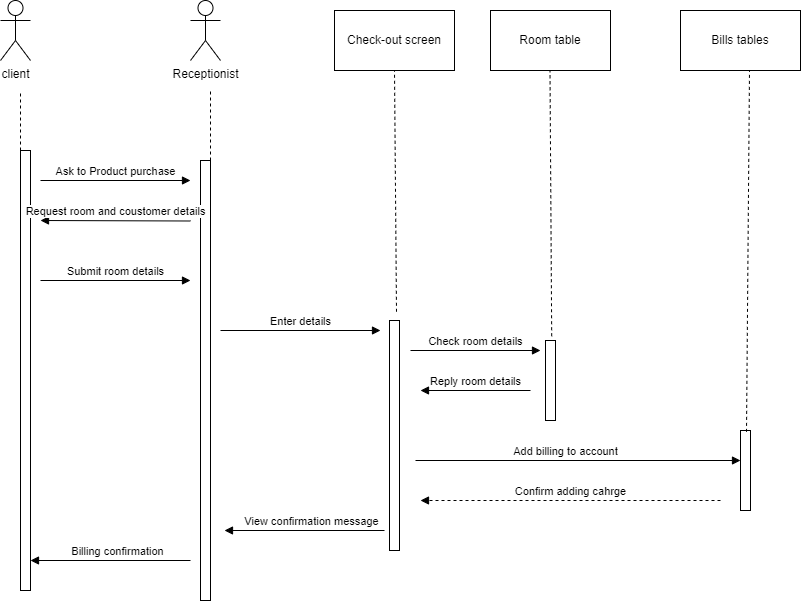

The diagram above was exported from draw.io. Its source (the exported page's mxGraphModel, read from the mxfile embedded in the PNG):
<mxGraphModel dx="292" dy="471" grid="1" gridSize="10" guides="1" tooltips="1" connect="1" arrows="1" fold="1" page="1" pageScale="1" pageWidth="827" pageHeight="1169" math="0" shadow="0">
  <root>
    <mxCell id="0" />
    <mxCell id="1" parent="0" />
    <mxCell id="g6SH-ol2IHDjnS202q2P-1" value="client" style="shape=umlActor;verticalLabelPosition=bottom;verticalAlign=top;html=1;outlineConnect=0;" parent="1" vertex="1">
      <mxGeometry x="30" y="80" width="30" height="60" as="geometry" />
    </mxCell>
    <mxCell id="g6SH-ol2IHDjnS202q2P-2" value="Receptionist" style="shape=umlActor;verticalLabelPosition=bottom;verticalAlign=top;html=1;outlineConnect=0;" parent="1" vertex="1">
      <mxGeometry x="220" y="80" width="30" height="60" as="geometry" />
    </mxCell>
    <mxCell id="g6SH-ol2IHDjnS202q2P-3" value="Check-out screen" style="rounded=0;whiteSpace=wrap;html=1;" parent="1" vertex="1">
      <mxGeometry x="364" y="90" width="120" height="60" as="geometry" />
    </mxCell>
    <mxCell id="g6SH-ol2IHDjnS202q2P-4" value="Room table" style="rounded=0;whiteSpace=wrap;html=1;" parent="1" vertex="1">
      <mxGeometry x="520" y="90" width="120" height="60" as="geometry" />
    </mxCell>
    <mxCell id="g6SH-ol2IHDjnS202q2P-5" value="Bills tables" style="rounded=0;whiteSpace=wrap;html=1;" parent="1" vertex="1">
      <mxGeometry x="710" y="90" width="120" height="60" as="geometry" />
    </mxCell>
    <mxCell id="g6SH-ol2IHDjnS202q2P-6" value="" style="endArrow=none;dashed=1;html=1;rounded=0;entryX=0.5;entryY=1;entryDx=0;entryDy=0;exitX=0.7;exitY=-0.038;exitDx=0;exitDy=0;exitPerimeter=0;" parent="1" source="g6SH-ol2IHDjnS202q2P-16" target="g6SH-ol2IHDjnS202q2P-3" edge="1">
      <mxGeometry width="50" height="50" relative="1" as="geometry">
        <mxPoint x="424" y="240" as="sourcePoint" />
        <mxPoint x="440" y="230" as="targetPoint" />
      </mxGeometry>
    </mxCell>
    <mxCell id="g6SH-ol2IHDjnS202q2P-7" value="" style="endArrow=none;dashed=1;html=1;rounded=0;" parent="1" edge="1">
      <mxGeometry width="50" height="50" relative="1" as="geometry">
        <mxPoint x="240" y="240" as="sourcePoint" />
        <mxPoint x="240" y="170" as="targetPoint" />
      </mxGeometry>
    </mxCell>
    <mxCell id="g6SH-ol2IHDjnS202q2P-8" value="" style="endArrow=none;dashed=1;html=1;rounded=0;" parent="1" edge="1">
      <mxGeometry width="50" height="50" relative="1" as="geometry">
        <mxPoint x="50" y="230" as="sourcePoint" />
        <mxPoint x="50" y="170" as="targetPoint" />
      </mxGeometry>
    </mxCell>
    <mxCell id="g6SH-ol2IHDjnS202q2P-9" value="Ask to Product purchase" style="html=1;verticalAlign=bottom;endArrow=block;rounded=0;" parent="1" edge="1">
      <mxGeometry width="80" relative="1" as="geometry">
        <mxPoint x="70" y="260" as="sourcePoint" />
        <mxPoint x="220" y="260" as="targetPoint" />
      </mxGeometry>
    </mxCell>
    <mxCell id="g6SH-ol2IHDjnS202q2P-10" value="" style="html=1;points=[];perimeter=orthogonalPerimeter;" parent="1" vertex="1">
      <mxGeometry x="770" y="510" width="10" height="80" as="geometry" />
    </mxCell>
    <mxCell id="g6SH-ol2IHDjnS202q2P-11" value="" style="html=1;points=[];perimeter=orthogonalPerimeter;" parent="1" vertex="1">
      <mxGeometry x="575" y="420" width="10" height="80" as="geometry" />
    </mxCell>
    <mxCell id="g6SH-ol2IHDjnS202q2P-12" value="" style="html=1;points=[];perimeter=orthogonalPerimeter;" parent="1" vertex="1">
      <mxGeometry x="230" y="240" width="10" height="440" as="geometry" />
    </mxCell>
    <mxCell id="g6SH-ol2IHDjnS202q2P-13" value="" style="html=1;points=[];perimeter=orthogonalPerimeter;" parent="1" vertex="1">
      <mxGeometry x="50" y="230" width="10" height="440" as="geometry" />
    </mxCell>
    <mxCell id="g6SH-ol2IHDjnS202q2P-14" value="" style="endArrow=none;dashed=1;html=1;rounded=0;entryX=0.5;entryY=1;entryDx=0;entryDy=0;exitX=0.62;exitY=-0.053;exitDx=0;exitDy=0;exitPerimeter=0;" parent="1" source="g6SH-ol2IHDjnS202q2P-11" edge="1">
      <mxGeometry width="50" height="50" relative="1" as="geometry">
        <mxPoint x="579.5" y="240" as="sourcePoint" />
        <mxPoint x="579.5" y="150" as="targetPoint" />
      </mxGeometry>
    </mxCell>
    <mxCell id="g6SH-ol2IHDjnS202q2P-15" value="" style="endArrow=none;dashed=1;html=1;rounded=0;entryX=0.5;entryY=1;entryDx=0;entryDy=0;exitX=0.6;exitY=0.017;exitDx=0;exitDy=0;exitPerimeter=0;" parent="1" source="g6SH-ol2IHDjnS202q2P-10" edge="1">
      <mxGeometry width="50" height="50" relative="1" as="geometry">
        <mxPoint x="779" y="240" as="sourcePoint" />
        <mxPoint x="779" y="150" as="targetPoint" />
      </mxGeometry>
    </mxCell>
    <mxCell id="g6SH-ol2IHDjnS202q2P-16" value="" style="html=1;points=[];perimeter=orthogonalPerimeter;" parent="1" vertex="1">
      <mxGeometry x="419" y="400" width="10" height="230" as="geometry" />
    </mxCell>
    <mxCell id="g6SH-ol2IHDjnS202q2P-18" value="Request room and coustomer details" style="html=1;verticalAlign=bottom;endArrow=block;rounded=0;" parent="1" edge="1">
      <mxGeometry width="80" relative="1" as="geometry">
        <mxPoint x="220" y="300.5" as="sourcePoint" />
        <mxPoint x="70" y="300" as="targetPoint" />
      </mxGeometry>
    </mxCell>
    <mxCell id="g6SH-ol2IHDjnS202q2P-19" value="Submit room details" style="html=1;verticalAlign=bottom;endArrow=block;rounded=0;" parent="1" edge="1">
      <mxGeometry width="80" relative="1" as="geometry">
        <mxPoint x="70" y="360" as="sourcePoint" />
        <mxPoint x="220" y="360" as="targetPoint" />
      </mxGeometry>
    </mxCell>
    <mxCell id="g6SH-ol2IHDjnS202q2P-20" value="Enter details" style="html=1;verticalAlign=bottom;endArrow=block;rounded=0;" parent="1" edge="1">
      <mxGeometry width="80" relative="1" as="geometry">
        <mxPoint x="250" y="410" as="sourcePoint" />
        <mxPoint x="410" y="410" as="targetPoint" />
      </mxGeometry>
    </mxCell>
    <mxCell id="g6SH-ol2IHDjnS202q2P-21" value="Check room details" style="html=1;verticalAlign=bottom;endArrow=block;rounded=0;" parent="1" edge="1">
      <mxGeometry width="80" relative="1" as="geometry">
        <mxPoint x="440" y="430" as="sourcePoint" />
        <mxPoint x="570" y="430" as="targetPoint" />
      </mxGeometry>
    </mxCell>
    <mxCell id="g6SH-ol2IHDjnS202q2P-22" value="Reply room details" style="html=1;verticalAlign=bottom;endArrow=block;rounded=0;" parent="1" edge="1">
      <mxGeometry width="80" relative="1" as="geometry">
        <mxPoint x="560" y="470" as="sourcePoint" />
        <mxPoint x="450" y="470" as="targetPoint" />
      </mxGeometry>
    </mxCell>
    <mxCell id="g6SH-ol2IHDjnS202q2P-23" value="Add billing to account" style="html=1;verticalAlign=bottom;endArrow=block;rounded=0;" parent="1" edge="1">
      <mxGeometry x="-0.0769" width="80" relative="1" as="geometry">
        <mxPoint x="445" y="540" as="sourcePoint" />
        <mxPoint x="770" y="540" as="targetPoint" />
        <mxPoint as="offset" />
      </mxGeometry>
    </mxCell>
    <mxCell id="g6SH-ol2IHDjnS202q2P-25" value="Confirm adding cahrge" style="html=1;verticalAlign=bottom;endArrow=block;rounded=0;dashed=1;" parent="1" edge="1">
      <mxGeometry width="80" relative="1" as="geometry">
        <mxPoint x="750" y="580" as="sourcePoint" />
        <mxPoint x="450" y="580" as="targetPoint" />
      </mxGeometry>
    </mxCell>
    <mxCell id="g6SH-ol2IHDjnS202q2P-27" value="View confirmation message" style="html=1;verticalAlign=bottom;endArrow=block;rounded=0;" parent="1" edge="1">
      <mxGeometry x="-0.0909" width="80" relative="1" as="geometry">
        <mxPoint x="414" y="610" as="sourcePoint" />
        <mxPoint x="254" y="610" as="targetPoint" />
        <mxPoint as="offset" />
      </mxGeometry>
    </mxCell>
    <mxCell id="g6SH-ol2IHDjnS202q2P-28" value="Billing confirmation" style="html=1;verticalAlign=bottom;endArrow=block;rounded=0;" parent="1" edge="1">
      <mxGeometry x="-0.0909" width="80" relative="1" as="geometry">
        <mxPoint x="220" y="640" as="sourcePoint" />
        <mxPoint x="60" y="640" as="targetPoint" />
        <mxPoint as="offset" />
      </mxGeometry>
    </mxCell>
  </root>
</mxGraphModel>